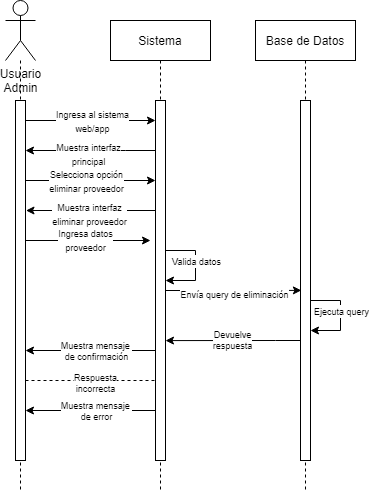

The diagram above was exported from draw.io. Its source (the exported page's mxGraphModel, read from the mxfile embedded in the PNG):
<mxGraphModel dx="1422" dy="786" grid="1" gridSize="10" guides="1" tooltips="1" connect="1" arrows="1" fold="1" page="1" pageScale="1" pageWidth="850" pageHeight="1100" math="0" shadow="0">
  <root>
    <mxCell id="0" />
    <mxCell id="1" parent="0" />
    <mxCell id="3nuBFxr9cyL0pnOWT2aG-5" value="Sistema" style="shape=umlLifeline;perimeter=lifelinePerimeter;container=1;collapsible=0;recursiveResize=0;rounded=0;shadow=0;strokeWidth=1;" parent="1" vertex="1">
      <mxGeometry x="375" y="200" width="100" height="470" as="geometry" />
    </mxCell>
    <mxCell id="3nuBFxr9cyL0pnOWT2aG-6" value="" style="points=[];perimeter=orthogonalPerimeter;rounded=0;shadow=0;strokeWidth=1;" parent="3nuBFxr9cyL0pnOWT2aG-5" vertex="1">
      <mxGeometry x="45" y="80" width="10" height="360" as="geometry" />
    </mxCell>
    <mxCell id="shqBqRSQ6rw7WRbjC5rr-36" value="" style="endArrow=classic;html=1;rounded=0;strokeColor=default;" parent="3nuBFxr9cyL0pnOWT2aG-5" edge="1">
      <mxGeometry width="50" height="50" relative="1" as="geometry">
        <mxPoint x="55" y="230" as="sourcePoint" />
        <mxPoint x="55" y="260" as="targetPoint" />
        <Array as="points">
          <mxPoint x="85" y="230" />
          <mxPoint x="85" y="260" />
        </Array>
      </mxGeometry>
    </mxCell>
    <mxCell id="shqBqRSQ6rw7WRbjC5rr-37" value="&lt;font style=&quot;font-size: 9px;&quot;&gt;Valida datos&lt;/font&gt;" style="edgeLabel;html=1;align=center;verticalAlign=middle;resizable=0;points=[];" parent="shqBqRSQ6rw7WRbjC5rr-36" connectable="0" vertex="1">
      <mxGeometry x="0.151" relative="1" as="geometry">
        <mxPoint y="-12" as="offset" />
      </mxGeometry>
    </mxCell>
    <mxCell id="shqBqRSQ6rw7WRbjC5rr-46" style="edgeStyle=orthogonalEdgeStyle;rounded=0;orthogonalLoop=1;jettySize=auto;html=1;fontSize=9;endArrow=classic;endFill=1;strokeColor=default;startArrow=none;startFill=0;" parent="3nuBFxr9cyL0pnOWT2aG-5" edge="1">
      <mxGeometry relative="1" as="geometry">
        <mxPoint x="45" y="390" as="sourcePoint" />
        <mxPoint x="-85" y="390" as="targetPoint" />
        <Array as="points" />
      </mxGeometry>
    </mxCell>
    <mxCell id="shqBqRSQ6rw7WRbjC5rr-47" value="Muestra mensaje &lt;br&gt;de error" style="edgeLabel;html=1;align=center;verticalAlign=middle;resizable=0;points=[];fontSize=9;" parent="shqBqRSQ6rw7WRbjC5rr-46" connectable="0" vertex="1">
      <mxGeometry x="-0.1233" y="-2" relative="1" as="geometry">
        <mxPoint x="-3" y="2" as="offset" />
      </mxGeometry>
    </mxCell>
    <mxCell id="XQ2IKPc7xKx8UA2a-3Zx-2" value="" style="endArrow=classic;html=1;rounded=0;" parent="3nuBFxr9cyL0pnOWT2aG-5" edge="1">
      <mxGeometry width="50" height="50" relative="1" as="geometry">
        <mxPoint x="-85" y="160" as="sourcePoint" />
        <mxPoint x="45" y="160" as="targetPoint" />
      </mxGeometry>
    </mxCell>
    <mxCell id="XQ2IKPc7xKx8UA2a-3Zx-3" value="&lt;font style=&quot;font-size: 9px;&quot;&gt;Selecciona opción&lt;br&gt;eliminar proveedor&lt;br&gt;&lt;/font&gt;" style="edgeLabel;html=1;align=center;verticalAlign=middle;resizable=0;points=[];" parent="XQ2IKPc7xKx8UA2a-3Zx-2" connectable="0" vertex="1">
      <mxGeometry x="0.1252" relative="1" as="geometry">
        <mxPoint x="-13" as="offset" />
      </mxGeometry>
    </mxCell>
    <mxCell id="shqBqRSQ6rw7WRbjC5rr-1" value="Usuario&lt;br&gt;Admin" style="shape=umlActor;verticalLabelPosition=bottom;verticalAlign=top;html=1;outlineConnect=0;" parent="1" vertex="1">
      <mxGeometry x="270" y="180" width="30" height="60" as="geometry" />
    </mxCell>
    <mxCell id="shqBqRSQ6rw7WRbjC5rr-3" value="Base de Datos" style="shape=umlLifeline;perimeter=lifelinePerimeter;container=1;collapsible=0;recursiveResize=0;rounded=0;shadow=0;strokeWidth=1;" parent="1" vertex="1">
      <mxGeometry x="520" y="200" width="100" height="470" as="geometry" />
    </mxCell>
    <mxCell id="shqBqRSQ6rw7WRbjC5rr-4" value="" style="points=[];perimeter=orthogonalPerimeter;rounded=0;shadow=0;strokeWidth=1;" parent="shqBqRSQ6rw7WRbjC5rr-3" vertex="1">
      <mxGeometry x="45" y="80" width="10" height="360" as="geometry" />
    </mxCell>
    <mxCell id="shqBqRSQ6rw7WRbjC5rr-38" value="" style="endArrow=classic;html=1;rounded=0;strokeColor=default;" parent="shqBqRSQ6rw7WRbjC5rr-3" edge="1">
      <mxGeometry width="50" height="50" relative="1" as="geometry">
        <mxPoint x="55" y="280" as="sourcePoint" />
        <mxPoint x="55" y="310" as="targetPoint" />
        <Array as="points">
          <mxPoint x="85" y="280" />
          <mxPoint x="85" y="310" />
        </Array>
      </mxGeometry>
    </mxCell>
    <mxCell id="shqBqRSQ6rw7WRbjC5rr-39" value="&lt;font style=&quot;font-size: 9px;&quot;&gt;Ejecuta query&lt;/font&gt;" style="edgeLabel;html=1;align=center;verticalAlign=middle;resizable=0;points=[];" parent="shqBqRSQ6rw7WRbjC5rr-38" connectable="0" vertex="1">
      <mxGeometry x="0.151" relative="1" as="geometry">
        <mxPoint y="-12" as="offset" />
      </mxGeometry>
    </mxCell>
    <mxCell id="shqBqRSQ6rw7WRbjC5rr-11" value="" style="endArrow=none;dashed=1;endFill=0;html=1;strokeColor=default;rounded=0;" parent="1" source="shqBqRSQ6rw7WRbjC5rr-1" edge="1">
      <mxGeometry width="160" relative="1" as="geometry">
        <mxPoint x="285" y="240" as="sourcePoint" />
        <mxPoint x="285" y="670" as="targetPoint" />
      </mxGeometry>
    </mxCell>
    <mxCell id="shqBqRSQ6rw7WRbjC5rr-17" value="" style="endArrow=classic;html=1;rounded=0;strokeColor=default;exitX=1.3;exitY=0.131;exitDx=0;exitDy=0;exitPerimeter=0;" parent="1" target="3nuBFxr9cyL0pnOWT2aG-6" edge="1">
      <mxGeometry width="50" height="50" relative="1" as="geometry">
        <mxPoint x="290" y="299.99999999999994" as="sourcePoint" />
        <mxPoint x="421.5000000000002" y="299.99999999999994" as="targetPoint" />
      </mxGeometry>
    </mxCell>
    <mxCell id="shqBqRSQ6rw7WRbjC5rr-23" value="&lt;span style=&quot;font-size: 9px;&quot;&gt;Ingresa al sistema&lt;br&gt;web/app&lt;/span&gt;" style="edgeLabel;html=1;align=center;verticalAlign=middle;resizable=0;points=[];" parent="shqBqRSQ6rw7WRbjC5rr-17" vertex="1" connectable="0">
      <mxGeometry x="-0.1939" relative="1" as="geometry">
        <mxPoint x="14" as="offset" />
      </mxGeometry>
    </mxCell>
    <mxCell id="shqBqRSQ6rw7WRbjC5rr-19" value="" style="endArrow=classic;html=1;rounded=0;strokeColor=default;exitX=1.1;exitY=0.206;exitDx=0;exitDy=0;exitPerimeter=0;entryX=0.086;entryY=0.382;entryDx=0;entryDy=0;entryPerimeter=0;" parent="1" edge="1">
      <mxGeometry width="50" height="50" relative="1" as="geometry">
        <mxPoint x="430" y="469.99999999999994" as="sourcePoint" />
        <mxPoint x="565.8599999999999" y="469.88" as="targetPoint" />
        <Array as="points">
          <mxPoint x="469" y="470.04" />
          <mxPoint x="519" y="470" />
        </Array>
      </mxGeometry>
    </mxCell>
    <mxCell id="shqBqRSQ6rw7WRbjC5rr-24" value="&lt;font style=&quot;font-size: 9px;&quot;&gt;Envía query de eliminación&lt;/font&gt;" style="edgeLabel;html=1;align=center;verticalAlign=middle;resizable=0;points=[];" parent="shqBqRSQ6rw7WRbjC5rr-19" connectable="0" vertex="1">
      <mxGeometry x="-0.0036" y="-3" relative="1" as="geometry">
        <mxPoint as="offset" />
      </mxGeometry>
    </mxCell>
    <mxCell id="shqBqRSQ6rw7WRbjC5rr-25" value="" style="endArrow=classic;html=1;rounded=0;strokeColor=default;entryX=1;entryY=0.438;entryDx=0;entryDy=0;entryPerimeter=0;" parent="1" edge="1">
      <mxGeometry width="50" height="50" relative="1" as="geometry">
        <mxPoint x="565" y="519.9999999999999" as="sourcePoint" />
        <mxPoint x="430" y="520.0799999999999" as="targetPoint" />
        <Array as="points">
          <mxPoint x="540" y="520" />
        </Array>
      </mxGeometry>
    </mxCell>
    <mxCell id="shqBqRSQ6rw7WRbjC5rr-40" value="Devuelve&lt;br&gt;respuesta" style="edgeLabel;html=1;align=center;verticalAlign=middle;resizable=0;points=[];fontSize=9;" parent="shqBqRSQ6rw7WRbjC5rr-25" connectable="0" vertex="1">
      <mxGeometry x="-0.0394" y="-1" relative="1" as="geometry">
        <mxPoint x="-3" as="offset" />
      </mxGeometry>
    </mxCell>
    <mxCell id="shqBqRSQ6rw7WRbjC5rr-27" value="" style="endArrow=classic;html=1;rounded=0;strokeColor=default;" parent="1" edge="1">
      <mxGeometry width="50" height="50" relative="1" as="geometry">
        <mxPoint x="419.5" y="329.99999999999994" as="sourcePoint" />
        <mxPoint x="290" y="330" as="targetPoint" />
        <Array as="points">
          <mxPoint x="390" y="330" />
        </Array>
      </mxGeometry>
    </mxCell>
    <mxCell id="shqBqRSQ6rw7WRbjC5rr-28" value="&lt;font style=&quot;font-size: 9px;&quot;&gt;Muestra interfaz&lt;br&gt;principal&lt;br&gt;&lt;/font&gt;" style="edgeLabel;html=1;align=center;verticalAlign=middle;resizable=0;points=[];" parent="shqBqRSQ6rw7WRbjC5rr-27" vertex="1" connectable="0">
      <mxGeometry x="0.1524" y="3" relative="1" as="geometry">
        <mxPoint x="8" as="offset" />
      </mxGeometry>
    </mxCell>
    <mxCell id="shqBqRSQ6rw7WRbjC5rr-31" value="&lt;font style=&quot;font-size: 9px;&quot;&gt;Ingresa datos&lt;br&gt;proveedor&lt;/font&gt;" style="endArrow=classic;html=1;rounded=0;strokeColor=default;exitX=1.3;exitY=0.131;exitDx=0;exitDy=0;exitPerimeter=0;" parent="1" edge="1">
      <mxGeometry width="50" height="50" relative="1" as="geometry">
        <mxPoint x="285" y="419.9999999999999" as="sourcePoint" />
        <mxPoint x="415" y="419.9999999999999" as="targetPoint" />
      </mxGeometry>
    </mxCell>
    <mxCell id="shqBqRSQ6rw7WRbjC5rr-48" style="edgeStyle=orthogonalEdgeStyle;rounded=0;orthogonalLoop=1;jettySize=auto;html=1;fontSize=9;endArrow=classic;endFill=1;strokeColor=default;startArrow=none;startFill=0;" parent="1" edge="1">
      <mxGeometry relative="1" as="geometry">
        <mxPoint x="420" y="530" as="sourcePoint" />
        <mxPoint x="290" y="530" as="targetPoint" />
        <Array as="points">
          <mxPoint x="380" y="530" />
          <mxPoint x="380" y="530" />
        </Array>
      </mxGeometry>
    </mxCell>
    <mxCell id="shqBqRSQ6rw7WRbjC5rr-49" value="Muestra mensaje &lt;br&gt;de confirmación" style="edgeLabel;html=1;align=center;verticalAlign=middle;resizable=0;points=[];fontSize=9;" parent="shqBqRSQ6rw7WRbjC5rr-48" connectable="0" vertex="1">
      <mxGeometry x="-0.1233" y="-2" relative="1" as="geometry">
        <mxPoint x="-3" y="2" as="offset" />
      </mxGeometry>
    </mxCell>
    <mxCell id="shqBqRSQ6rw7WRbjC5rr-55" value="" style="endArrow=none;dashed=1;html=1;strokeWidth=1;rounded=0;fontSize=9;" parent="1" edge="1">
      <mxGeometry width="50" height="50" relative="1" as="geometry">
        <mxPoint x="290" y="560" as="sourcePoint" />
        <mxPoint x="420" y="560" as="targetPoint" />
      </mxGeometry>
    </mxCell>
    <mxCell id="shqBqRSQ6rw7WRbjC5rr-56" value="Respuesta&lt;br&gt;incorrecta" style="edgeLabel;html=1;align=center;verticalAlign=middle;resizable=0;points=[];fontSize=9;" parent="shqBqRSQ6rw7WRbjC5rr-55" connectable="0" vertex="1">
      <mxGeometry x="-0.1144" y="-2" relative="1" as="geometry">
        <mxPoint x="11" as="offset" />
      </mxGeometry>
    </mxCell>
    <mxCell id="XQ2IKPc7xKx8UA2a-3Zx-1" value="" style="points=[];perimeter=orthogonalPerimeter;rounded=0;shadow=0;strokeWidth=1;" parent="1" vertex="1">
      <mxGeometry x="280" y="280" width="10" height="360" as="geometry" />
    </mxCell>
    <mxCell id="XQ2IKPc7xKx8UA2a-3Zx-4" value="" style="endArrow=classic;html=1;rounded=0;strokeColor=default;" parent="1" edge="1">
      <mxGeometry width="50" height="50" relative="1" as="geometry">
        <mxPoint x="420" y="389.9999999999999" as="sourcePoint" />
        <mxPoint x="290.5" y="389.9999999999999" as="targetPoint" />
        <Array as="points">
          <mxPoint x="390.5" y="390" />
        </Array>
      </mxGeometry>
    </mxCell>
    <mxCell id="XQ2IKPc7xKx8UA2a-3Zx-5" value="&lt;font style=&quot;font-size: 9px;&quot;&gt;Muestra interfaz&lt;br&gt;eliminar proveedor&lt;br&gt;&lt;/font&gt;" style="edgeLabel;html=1;align=center;verticalAlign=middle;resizable=0;points=[];" parent="XQ2IKPc7xKx8UA2a-3Zx-4" connectable="0" vertex="1">
      <mxGeometry x="0.1524" y="3" relative="1" as="geometry">
        <mxPoint x="8" as="offset" />
      </mxGeometry>
    </mxCell>
  </root>
</mxGraphModel>